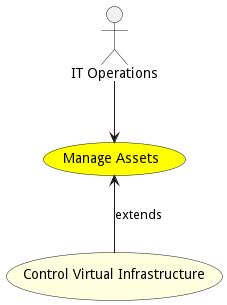

The diagram above was rendered by PlantUML. Its source (embedded in the PNG):
@startuml


usecase "Manage Assets" as ManageAssets #yellow

Actor "IT Operations" as ITOperations

ITOperations --> ManageAssets





usecase "Control Virtual Infrastructure" as ControlVirtualInfrastructure #lightyellow

ManageAssets <-- ControlVirtualInfrastructure : extends







@enduml